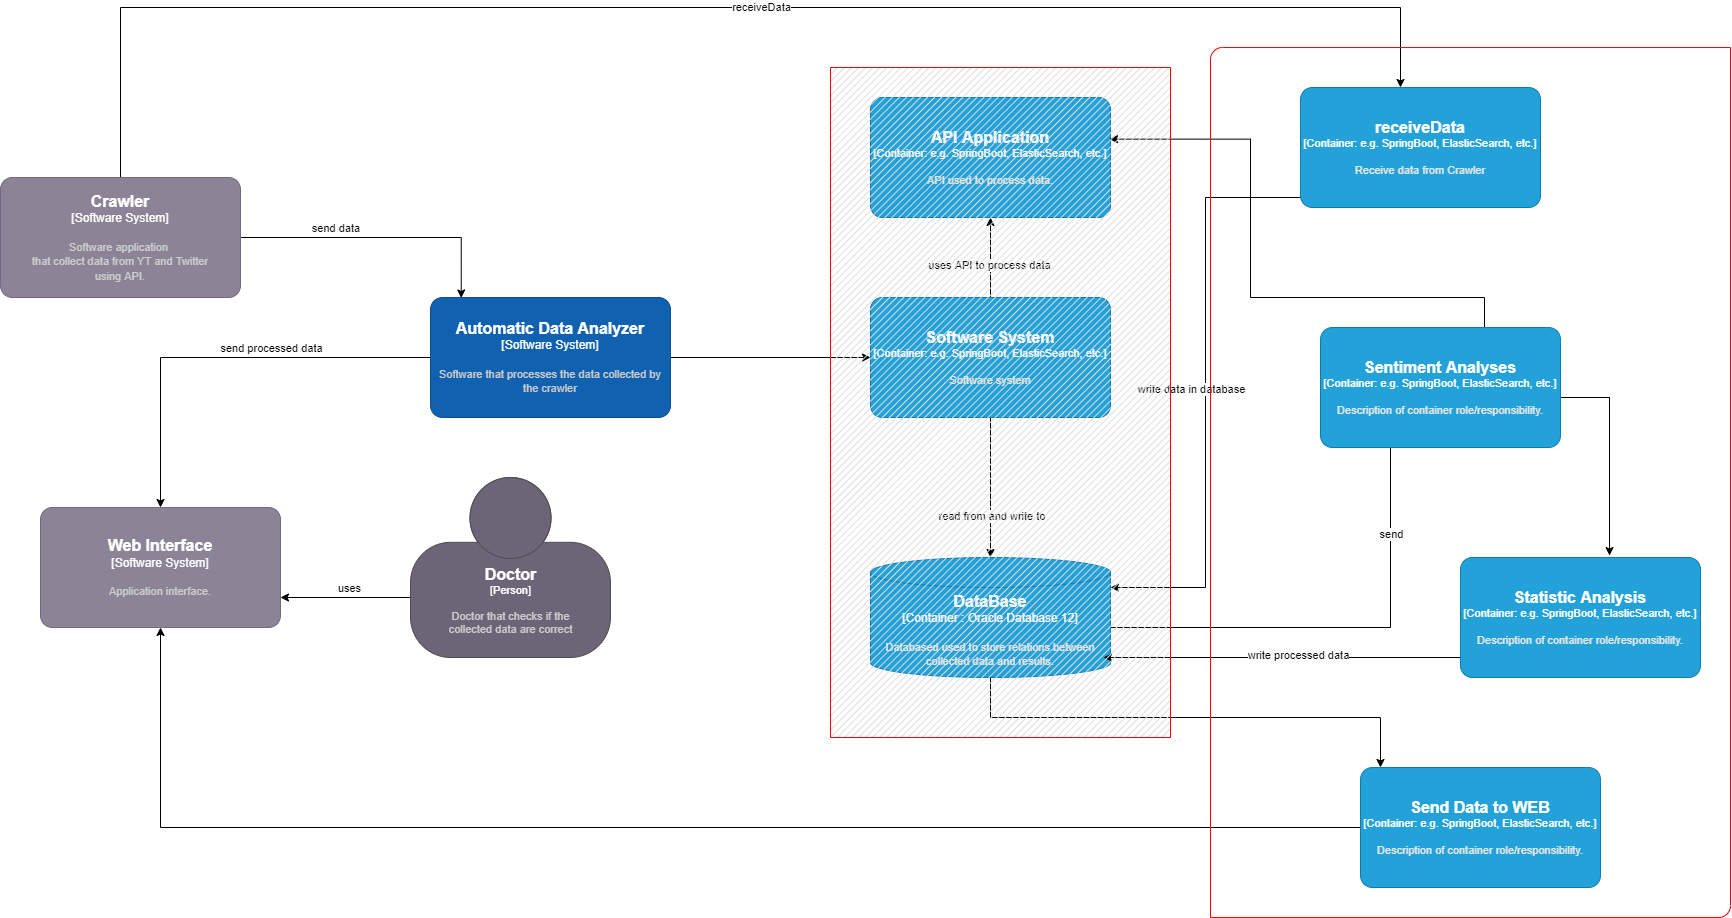

The diagram above was exported from draw.io. Its source (the exported page's mxGraphModel, read from the mxfile embedded in the PNG):
<mxGraphModel dx="2078" dy="2112" grid="0" gridSize="10" guides="1" tooltips="1" connect="1" arrows="1" fold="1" page="1" pageScale="1" pageWidth="827" pageHeight="1169" math="0" shadow="0">
  <root>
    <mxCell id="0" />
    <mxCell id="1" parent="0" />
    <mxCell id="y1i8E93ZeQbKyxepL5tv-8" style="edgeStyle=orthogonalEdgeStyle;rounded=0;orthogonalLoop=1;jettySize=auto;html=1;entryX=0.128;entryY=0.004;entryDx=0;entryDy=0;entryPerimeter=0;" parent="1" source="y1i8E93ZeQbKyxepL5tv-18" target="y1i8E93ZeQbKyxepL5tv-5" edge="1">
      <mxGeometry relative="1" as="geometry">
        <Array as="points">
          <mxPoint x="511" y="-660" />
        </Array>
      </mxGeometry>
    </mxCell>
    <mxCell id="y1i8E93ZeQbKyxepL5tv-9" value="send data&amp;nbsp;" style="edgeLabel;html=1;align=center;verticalAlign=middle;resizable=0;points=[];" parent="y1i8E93ZeQbKyxepL5tv-8" vertex="1" connectable="0">
      <mxGeometry x="-0.2149" y="-2" relative="1" as="geometry">
        <mxPoint x="-14" y="-12" as="offset" />
      </mxGeometry>
    </mxCell>
    <mxCell id="y1i8E93ZeQbKyxepL5tv-10" style="edgeStyle=orthogonalEdgeStyle;rounded=0;orthogonalLoop=1;jettySize=auto;html=1;" parent="1" source="y1i8E93ZeQbKyxepL5tv-5" target="y1i8E93ZeQbKyxepL5tv-17" edge="1">
      <mxGeometry relative="1" as="geometry" />
    </mxCell>
    <mxCell id="y1i8E93ZeQbKyxepL5tv-11" value="send processed data" style="edgeLabel;html=1;align=center;verticalAlign=middle;resizable=0;points=[];" parent="y1i8E93ZeQbKyxepL5tv-10" vertex="1" connectable="0">
      <mxGeometry x="-0.1056" relative="1" as="geometry">
        <mxPoint x="28" y="-10" as="offset" />
      </mxGeometry>
    </mxCell>
    <mxCell id="a5ZgwEbCqqFxQP70tngt-4" style="edgeStyle=orthogonalEdgeStyle;rounded=0;orthogonalLoop=1;jettySize=auto;html=1;" parent="1" source="y1i8E93ZeQbKyxepL5tv-5" target="a5ZgwEbCqqFxQP70tngt-2" edge="1">
      <mxGeometry relative="1" as="geometry" />
    </mxCell>
    <object placeholders="1" c4Name="Automatic Data Analyzer" c4Type="Software System" c4Description="Software that processes the data collected by the crawler" label="&lt;font style=&quot;font-size: 16px&quot;&gt;&lt;b&gt;%c4Name%&lt;/b&gt;&lt;/font&gt;&lt;div&gt;[%c4Type%]&lt;/div&gt;&lt;br&gt;&lt;div&gt;&lt;font style=&quot;font-size: 11px&quot;&gt;&lt;font color=&quot;#cccccc&quot;&gt;%c4Description%&lt;/font&gt;&lt;/div&gt;" id="y1i8E93ZeQbKyxepL5tv-5">
      <mxCell style="rounded=1;whiteSpace=wrap;html=1;labelBackgroundColor=none;fillColor=#1061B0;fontColor=#ffffff;align=center;arcSize=10;strokeColor=#0D5091;metaEdit=1;resizable=0;points=[[0.25,0,0],[0.5,0,0],[0.75,0,0],[1,0.25,0],[1,0.5,0],[1,0.75,0],[0.75,1,0],[0.5,1,0],[0.25,1,0],[0,0.75,0],[0,0.5,0],[0,0.25,0]];" parent="1" vertex="1">
        <mxGeometry x="480" y="-600" width="240" height="120" as="geometry" />
      </mxCell>
    </object>
    <mxCell id="y1i8E93ZeQbKyxepL5tv-15" style="edgeStyle=orthogonalEdgeStyle;rounded=0;orthogonalLoop=1;jettySize=auto;html=1;entryX=1;entryY=0.75;entryDx=0;entryDy=0;entryPerimeter=0;" parent="1" source="y1i8E93ZeQbKyxepL5tv-19" target="y1i8E93ZeQbKyxepL5tv-17" edge="1">
      <mxGeometry relative="1" as="geometry">
        <Array as="points">
          <mxPoint x="480" y="-300" />
          <mxPoint x="480" y="-300" />
        </Array>
      </mxGeometry>
    </mxCell>
    <mxCell id="y1i8E93ZeQbKyxepL5tv-16" value="uses&lt;br&gt;" style="edgeLabel;html=1;align=center;verticalAlign=middle;resizable=0;points=[];" parent="y1i8E93ZeQbKyxepL5tv-15" vertex="1" connectable="0">
      <mxGeometry x="-0.2396" y="1" relative="1" as="geometry">
        <mxPoint x="-12" y="-11" as="offset" />
      </mxGeometry>
    </mxCell>
    <object placeholders="1" c4Name="Web Interface" c4Type="Software System" c4Description="Application interface." label="&lt;font style=&quot;font-size: 16px&quot;&gt;&lt;b&gt;%c4Name%&lt;/b&gt;&lt;/font&gt;&lt;div&gt;[%c4Type%]&lt;/div&gt;&lt;br&gt;&lt;div&gt;&lt;font style=&quot;font-size: 11px&quot;&gt;&lt;font color=&quot;#cccccc&quot;&gt;%c4Description%&lt;/font&gt;&lt;/div&gt;" id="y1i8E93ZeQbKyxepL5tv-17">
      <mxCell style="rounded=1;whiteSpace=wrap;html=1;labelBackgroundColor=none;fillColor=#8C8496;fontColor=#ffffff;align=center;arcSize=10;strokeColor=#736782;metaEdit=1;resizable=0;points=[[0.25,0,0],[0.5,0,0],[0.75,0,0],[1,0.25,0],[1,0.5,0],[1,0.75,0],[0.75,1,0],[0.5,1,0],[0.25,1,0],[0,0.75,0],[0,0.5,0],[0,0.25,0]];" parent="1" vertex="1">
        <mxGeometry x="90" y="-390" width="240" height="120" as="geometry" />
      </mxCell>
    </object>
    <mxCell id="a5ZgwEbCqqFxQP70tngt-13" style="edgeStyle=orthogonalEdgeStyle;rounded=0;orthogonalLoop=1;jettySize=auto;html=1;" parent="1" source="y1i8E93ZeQbKyxepL5tv-18" target="a5ZgwEbCqqFxQP70tngt-9" edge="1">
      <mxGeometry relative="1" as="geometry">
        <mxPoint x="1330" y="-910" as="targetPoint" />
        <Array as="points">
          <mxPoint x="170" y="-890" />
          <mxPoint x="1450" y="-890" />
        </Array>
      </mxGeometry>
    </mxCell>
    <mxCell id="a5ZgwEbCqqFxQP70tngt-15" value="receiveData" style="edgeLabel;html=1;align=center;verticalAlign=middle;resizable=0;points=[];" parent="a5ZgwEbCqqFxQP70tngt-13" vertex="1" connectable="0">
      <mxGeometry x="0.1322" y="1" relative="1" as="geometry">
        <mxPoint x="-56" as="offset" />
      </mxGeometry>
    </mxCell>
    <object placeholders="1" c4Name="Crawler" c4Type="Software System" c4Description="Software application &#10;that collect data from YT and Twitter&#10; using API." label="&lt;font style=&quot;font-size: 16px&quot;&gt;&lt;b&gt;%c4Name%&lt;/b&gt;&lt;/font&gt;&lt;div&gt;[%c4Type%]&lt;/div&gt;&lt;br&gt;&lt;div&gt;&lt;font style=&quot;font-size: 11px&quot;&gt;&lt;font color=&quot;#cccccc&quot;&gt;%c4Description%&lt;/font&gt;&lt;/div&gt;" id="y1i8E93ZeQbKyxepL5tv-18">
      <mxCell style="rounded=1;whiteSpace=wrap;html=1;labelBackgroundColor=none;fillColor=#8C8496;fontColor=#ffffff;align=center;arcSize=10;strokeColor=#736782;metaEdit=1;resizable=0;points=[[0.25,0,0],[0.5,0,0],[0.75,0,0],[1,0.25,0],[1,0.5,0],[1,0.75,0],[0.75,1,0],[0.5,1,0],[0.25,1,0],[0,0.75,0],[0,0.5,0],[0,0.25,0]];" parent="1" vertex="1">
        <mxGeometry x="50" y="-720" width="240" height="120" as="geometry" />
      </mxCell>
    </object>
    <object placeholders="1" c4Name="Doctor" c4Type="Person" c4Description="Doctor that checks if the&#10; collected data are correct&#10;" label="&lt;font style=&quot;font-size: 16px&quot;&gt;&lt;b&gt;%c4Name%&lt;/b&gt;&lt;/font&gt;&lt;div&gt;[%c4Type%]&lt;/div&gt;&lt;br&gt;&lt;div&gt;&lt;font style=&quot;font-size: 11px&quot;&gt;&lt;font color=&quot;#cccccc&quot;&gt;%c4Description%&lt;/font&gt;&lt;/div&gt;" id="y1i8E93ZeQbKyxepL5tv-19">
      <mxCell style="html=1;fontSize=11;dashed=0;whitespace=wrap;fillColor=#6C6477;strokeColor=#4D4D4D;fontColor=#ffffff;shape=mxgraph.c4.person2;align=center;metaEdit=1;points=[[0.5,0,0],[1,0.5,0],[1,0.75,0],[0.75,1,0],[0.5,1,0],[0.25,1,0],[0,0.75,0],[0,0.5,0]];resizable=0;" parent="1" vertex="1">
        <mxGeometry x="460" y="-420" width="200" height="180" as="geometry" />
      </mxCell>
    </object>
    <mxCell id="a5ZgwEbCqqFxQP70tngt-20" style="edgeStyle=orthogonalEdgeStyle;rounded=0;orthogonalLoop=1;jettySize=auto;html=1;entryX=0;entryY=0.75;entryDx=0;entryDy=0;entryPerimeter=0;" parent="1" source="a5ZgwEbCqqFxQP70tngt-1" target="a5ZgwEbCqqFxQP70tngt-10" edge="1">
      <mxGeometry relative="1" as="geometry">
        <Array as="points">
          <mxPoint x="1440" y="-270" />
          <mxPoint x="1440" y="-480" />
        </Array>
      </mxGeometry>
    </mxCell>
    <mxCell id="a5ZgwEbCqqFxQP70tngt-21" value="send" style="edgeLabel;html=1;align=center;verticalAlign=middle;resizable=0;points=[];" parent="a5ZgwEbCqqFxQP70tngt-20" vertex="1" connectable="0">
      <mxGeometry x="0.2919" y="2" relative="1" as="geometry">
        <mxPoint x="2" y="-12" as="offset" />
      </mxGeometry>
    </mxCell>
    <mxCell id="a5ZgwEbCqqFxQP70tngt-26" style="edgeStyle=orthogonalEdgeStyle;rounded=0;orthogonalLoop=1;jettySize=auto;html=1;" parent="1" source="a5ZgwEbCqqFxQP70tngt-1" target="a5ZgwEbCqqFxQP70tngt-11" edge="1">
      <mxGeometry relative="1" as="geometry">
        <Array as="points">
          <mxPoint x="1040" y="-180" />
          <mxPoint x="1430" y="-180" />
        </Array>
      </mxGeometry>
    </mxCell>
    <object placeholders="1" c4Type="DataBase" c4Container="Container " c4Technology="Oracle Database 12" c4Description="Databased used to store relations between collected data and results." label="&lt;font style=&quot;font-size: 16px&quot;&gt;&lt;b&gt;%c4Type%&lt;/font&gt;&lt;div&gt;[%c4Container%:&amp;nbsp;%c4Technology%]&lt;/div&gt;&lt;br&gt;&lt;div&gt;&lt;font style=&quot;font-size: 11px&quot;&gt;&lt;font color=&quot;#E6E6E6&quot;&gt;%c4Description%&lt;/font&gt;&lt;/div&gt;" id="a5ZgwEbCqqFxQP70tngt-1">
      <mxCell style="shape=cylinder3;size=15;whiteSpace=wrap;html=1;boundedLbl=1;rounded=0;labelBackgroundColor=none;fillColor=#23A2D9;fontSize=12;fontColor=#ffffff;align=center;strokeColor=#0E7DAD;metaEdit=1;points=[[0.5,0,0],[1,0.25,0],[1,0.5,0],[1,0.75,0],[0.5,1,0],[0,0.75,0],[0,0.5,0],[0,0.25,0]];resizable=0;" parent="1" vertex="1">
        <mxGeometry x="920" y="-340" width="240" height="120" as="geometry" />
      </mxCell>
    </object>
    <mxCell id="a5ZgwEbCqqFxQP70tngt-5" style="edgeStyle=orthogonalEdgeStyle;rounded=0;orthogonalLoop=1;jettySize=auto;html=1;" parent="1" source="a5ZgwEbCqqFxQP70tngt-2" target="a5ZgwEbCqqFxQP70tngt-1" edge="1">
      <mxGeometry relative="1" as="geometry" />
    </mxCell>
    <mxCell id="a5ZgwEbCqqFxQP70tngt-6" value="read from and write to&amp;nbsp;" style="edgeLabel;html=1;align=center;verticalAlign=middle;resizable=0;points=[];" parent="a5ZgwEbCqqFxQP70tngt-5" vertex="1" connectable="0">
      <mxGeometry x="0.2889" y="1" relative="1" as="geometry">
        <mxPoint x="1" y="8" as="offset" />
      </mxGeometry>
    </mxCell>
    <mxCell id="a5ZgwEbCqqFxQP70tngt-7" style="edgeStyle=orthogonalEdgeStyle;rounded=0;orthogonalLoop=1;jettySize=auto;html=1;" parent="1" source="a5ZgwEbCqqFxQP70tngt-2" target="a5ZgwEbCqqFxQP70tngt-3" edge="1">
      <mxGeometry relative="1" as="geometry" />
    </mxCell>
    <mxCell id="a5ZgwEbCqqFxQP70tngt-8" value="uses API to process data" style="edgeLabel;html=1;align=center;verticalAlign=middle;resizable=0;points=[];" parent="a5ZgwEbCqqFxQP70tngt-7" vertex="1" connectable="0">
      <mxGeometry x="-0.2" y="2" relative="1" as="geometry">
        <mxPoint as="offset" />
      </mxGeometry>
    </mxCell>
    <object placeholders="1" c4Name="Software System" c4Type="Container" c4Technology="e.g. SpringBoot, ElasticSearch, etc." c4Description="Software system" label="&lt;font style=&quot;font-size: 16px&quot;&gt;&lt;b&gt;%c4Name%&lt;/b&gt;&lt;/font&gt;&lt;div&gt;[%c4Type%: %c4Technology%]&lt;/div&gt;&lt;br&gt;&lt;div&gt;&lt;font style=&quot;font-size: 11px&quot;&gt;&lt;font color=&quot;#E6E6E6&quot;&gt;%c4Description%&lt;/font&gt;&lt;/div&gt;" id="a5ZgwEbCqqFxQP70tngt-2">
      <mxCell style="rounded=1;whiteSpace=wrap;html=1;fontSize=11;labelBackgroundColor=none;fillColor=#23A2D9;fontColor=#ffffff;align=center;arcSize=10;strokeColor=#0E7DAD;metaEdit=1;resizable=0;points=[[0.25,0,0],[0.5,0,0],[0.75,0,0],[1,0.25,0],[1,0.5,0],[1,0.75,0],[0.75,1,0],[0.5,1,0],[0.25,1,0],[0,0.75,0],[0,0.5,0],[0,0.25,0]];" parent="1" vertex="1">
        <mxGeometry x="920" y="-600" width="240" height="120" as="geometry" />
      </mxCell>
    </object>
    <object placeholders="1" c4Name="API Application" c4Type="Container" c4Technology="e.g. SpringBoot, ElasticSearch, etc." c4Description="API used to process data." label="&lt;font style=&quot;font-size: 16px&quot;&gt;&lt;b&gt;%c4Name%&lt;/b&gt;&lt;/font&gt;&lt;div&gt;[%c4Type%: %c4Technology%]&lt;/div&gt;&lt;br&gt;&lt;div&gt;&lt;font style=&quot;font-size: 11px&quot;&gt;&lt;font color=&quot;#E6E6E6&quot;&gt;%c4Description%&lt;/font&gt;&lt;/div&gt;" id="a5ZgwEbCqqFxQP70tngt-3">
      <mxCell style="rounded=1;whiteSpace=wrap;html=1;fontSize=11;labelBackgroundColor=none;fillColor=#23A2D9;fontColor=#ffffff;align=center;arcSize=10;strokeColor=#0E7DAD;metaEdit=1;resizable=0;points=[[0.25,0,0],[0.5,0,0],[0.75,0,0],[1,0.25,0],[1,0.5,0],[1,0.75,0],[0.75,1,0],[0.5,1,0],[0.25,1,0],[0,0.75,0],[0,0.5,0],[0,0.25,0]];" parent="1" vertex="1">
        <mxGeometry x="920" y="-800" width="240" height="120" as="geometry" />
      </mxCell>
    </object>
    <mxCell id="a5ZgwEbCqqFxQP70tngt-17" style="edgeStyle=orthogonalEdgeStyle;rounded=0;orthogonalLoop=1;jettySize=auto;html=1;" parent="1" source="a5ZgwEbCqqFxQP70tngt-9" edge="1">
      <mxGeometry relative="1" as="geometry">
        <mxPoint x="1160" y="-310" as="targetPoint" />
        <Array as="points">
          <mxPoint x="1255" y="-700" />
          <mxPoint x="1255" y="-310" />
          <mxPoint x="1160" y="-310" />
        </Array>
      </mxGeometry>
    </mxCell>
    <mxCell id="a5ZgwEbCqqFxQP70tngt-18" value="write data in database" style="edgeLabel;html=1;align=center;verticalAlign=middle;resizable=0;points=[];" parent="a5ZgwEbCqqFxQP70tngt-17" vertex="1" connectable="0">
      <mxGeometry x="-0.1216" y="-2" relative="1" as="geometry">
        <mxPoint x="-13" y="31" as="offset" />
      </mxGeometry>
    </mxCell>
    <object placeholders="1" c4Name="receiveData " c4Type="Container" c4Technology="e.g. SpringBoot, ElasticSearch, etc." c4Description="Receive data from Crawler" label="&lt;font style=&quot;font-size: 16px&quot;&gt;&lt;b&gt;%c4Name%&lt;/b&gt;&lt;/font&gt;&lt;div&gt;[%c4Type%: %c4Technology%]&lt;/div&gt;&lt;br&gt;&lt;div&gt;&lt;font style=&quot;font-size: 11px&quot;&gt;&lt;font color=&quot;#E6E6E6&quot;&gt;%c4Description%&lt;/font&gt;&lt;/div&gt;" id="a5ZgwEbCqqFxQP70tngt-9">
      <mxCell style="rounded=1;whiteSpace=wrap;html=1;fontSize=11;labelBackgroundColor=none;fillColor=#23A2D9;fontColor=#ffffff;align=center;arcSize=10;strokeColor=#0E7DAD;metaEdit=1;resizable=0;points=[[0.25,0,0],[0.5,0,0],[0.75,0,0],[1,0.25,0],[1,0.5,0],[1,0.75,0],[0.75,1,0],[0.5,1,0],[0.25,1,0],[0,0.75,0],[0,0.5,0],[0,0.25,0]];" parent="1" vertex="1">
        <mxGeometry x="1350" y="-810" width="240" height="120" as="geometry" />
      </mxCell>
    </object>
    <mxCell id="a5ZgwEbCqqFxQP70tngt-22" style="edgeStyle=orthogonalEdgeStyle;rounded=0;orthogonalLoop=1;jettySize=auto;html=1;entryX=0.996;entryY=0.347;entryDx=0;entryDy=0;entryPerimeter=0;" parent="1" source="a5ZgwEbCqqFxQP70tngt-10" target="a5ZgwEbCqqFxQP70tngt-3" edge="1">
      <mxGeometry relative="1" as="geometry">
        <Array as="points">
          <mxPoint x="1534" y="-600" />
          <mxPoint x="1300" y="-600" />
          <mxPoint x="1300" y="-758" />
        </Array>
      </mxGeometry>
    </mxCell>
    <mxCell id="a5ZgwEbCqqFxQP70tngt-23" style="edgeStyle=orthogonalEdgeStyle;rounded=0;orthogonalLoop=1;jettySize=auto;html=1;entryX=0.621;entryY=-0.016;entryDx=0;entryDy=0;entryPerimeter=0;" parent="1" source="a5ZgwEbCqqFxQP70tngt-10" target="a5ZgwEbCqqFxQP70tngt-12" edge="1">
      <mxGeometry relative="1" as="geometry">
        <Array as="points">
          <mxPoint x="1659" y="-500" />
        </Array>
      </mxGeometry>
    </mxCell>
    <object placeholders="1" c4Name="Sentiment Analyses" c4Type="Container" c4Technology="e.g. SpringBoot, ElasticSearch, etc." c4Description="Description of container role/responsibility." label="&lt;font style=&quot;font-size: 16px&quot;&gt;&lt;b&gt;%c4Name%&lt;/b&gt;&lt;/font&gt;&lt;div&gt;[%c4Type%: %c4Technology%]&lt;/div&gt;&lt;br&gt;&lt;div&gt;&lt;font style=&quot;font-size: 11px&quot;&gt;&lt;font color=&quot;#E6E6E6&quot;&gt;%c4Description%&lt;/font&gt;&lt;/div&gt;" id="a5ZgwEbCqqFxQP70tngt-10">
      <mxCell style="rounded=1;whiteSpace=wrap;html=1;fontSize=11;labelBackgroundColor=none;fillColor=#23A2D9;fontColor=#ffffff;align=center;arcSize=10;strokeColor=#0E7DAD;metaEdit=1;resizable=0;points=[[0.25,0,0],[0.5,0,0],[0.75,0,0],[1,0.25,0],[1,0.5,0],[1,0.75,0],[0.75,1,0],[0.5,1,0],[0.25,1,0],[0,0.75,0],[0,0.5,0],[0,0.25,0]];" parent="1" vertex="1">
        <mxGeometry x="1370" y="-570" width="240" height="120" as="geometry" />
      </mxCell>
    </object>
    <mxCell id="a5ZgwEbCqqFxQP70tngt-27" style="edgeStyle=orthogonalEdgeStyle;rounded=0;orthogonalLoop=1;jettySize=auto;html=1;entryX=0.5;entryY=1;entryDx=0;entryDy=0;entryPerimeter=0;" parent="1" source="a5ZgwEbCqqFxQP70tngt-11" target="y1i8E93ZeQbKyxepL5tv-17" edge="1">
      <mxGeometry relative="1" as="geometry" />
    </mxCell>
    <object placeholders="1" c4Name="Send Data to WEB" c4Type="Container" c4Technology="e.g. SpringBoot, ElasticSearch, etc." c4Description="Description of container role/responsibility." label="&lt;font style=&quot;font-size: 16px&quot;&gt;&lt;b&gt;%c4Name%&lt;/b&gt;&lt;/font&gt;&lt;div&gt;[%c4Type%: %c4Technology%]&lt;/div&gt;&lt;br&gt;&lt;div&gt;&lt;font style=&quot;font-size: 11px&quot;&gt;&lt;font color=&quot;#E6E6E6&quot;&gt;%c4Description%&lt;/font&gt;&lt;/div&gt;" id="a5ZgwEbCqqFxQP70tngt-11">
      <mxCell style="rounded=1;whiteSpace=wrap;html=1;fontSize=11;labelBackgroundColor=none;fillColor=#23A2D9;fontColor=#ffffff;align=center;arcSize=10;strokeColor=#0E7DAD;metaEdit=1;resizable=0;points=[[0.25,0,0],[0.5,0,0],[0.75,0,0],[1,0.25,0],[1,0.5,0],[1,0.75,0],[0.75,1,0],[0.5,1,0],[0.25,1,0],[0,0.75,0],[0,0.5,0],[0,0.25,0]];" parent="1" vertex="1">
        <mxGeometry x="1410" y="-130" width="240" height="120" as="geometry" />
      </mxCell>
    </object>
    <mxCell id="a5ZgwEbCqqFxQP70tngt-24" style="edgeStyle=orthogonalEdgeStyle;rounded=0;orthogonalLoop=1;jettySize=auto;html=1;" parent="1" source="a5ZgwEbCqqFxQP70tngt-12" edge="1">
      <mxGeometry relative="1" as="geometry">
        <mxPoint x="1153" y="-240" as="targetPoint" />
        <Array as="points">
          <mxPoint x="1153" y="-240" />
        </Array>
      </mxGeometry>
    </mxCell>
    <mxCell id="a5ZgwEbCqqFxQP70tngt-25" value="write processed data" style="edgeLabel;html=1;align=center;verticalAlign=middle;resizable=0;points=[];" parent="a5ZgwEbCqqFxQP70tngt-24" vertex="1" connectable="0">
      <mxGeometry x="-0.0888" y="-3" relative="1" as="geometry">
        <mxPoint as="offset" />
      </mxGeometry>
    </mxCell>
    <object placeholders="1" c4Name="Statistic Analysis" c4Type="Container" c4Technology="e.g. SpringBoot, ElasticSearch, etc." c4Description="Description of container role/responsibility." label="&lt;font style=&quot;font-size: 16px&quot;&gt;&lt;b&gt;%c4Name%&lt;/b&gt;&lt;/font&gt;&lt;div&gt;[%c4Type%: %c4Technology%]&lt;/div&gt;&lt;br&gt;&lt;div&gt;&lt;font style=&quot;font-size: 11px&quot;&gt;&lt;font color=&quot;#E6E6E6&quot;&gt;%c4Description%&lt;/font&gt;&lt;/div&gt;" id="a5ZgwEbCqqFxQP70tngt-12">
      <mxCell style="rounded=1;whiteSpace=wrap;html=1;fontSize=11;labelBackgroundColor=none;fillColor=#23A2D9;fontColor=#ffffff;align=center;arcSize=10;strokeColor=#0E7DAD;metaEdit=1;resizable=0;points=[[0.25,0,0],[0.5,0,0],[0.75,0,0],[1,0.25,0],[1,0.5,0],[1,0.75,0],[0.75,1,0],[0.5,1,0],[0.25,1,0],[0,0.75,0],[0,0.5,0],[0,0.25,0]];" parent="1" vertex="1">
        <mxGeometry x="1510" y="-340" width="240" height="120" as="geometry" />
      </mxCell>
    </object>
    <mxCell id="a5ZgwEbCqqFxQP70tngt-29" value="" style="verticalLabelPosition=bottom;verticalAlign=top;html=1;shape=mxgraph.basic.patternFillRect;fillStyle=diag;step=5;fillStrokeWidth=0.2;fillStrokeColor=#dddddd;fillColor=none;strokeColor=#FF0000;" parent="1" vertex="1">
      <mxGeometry x="880" y="-830" width="340" height="670" as="geometry" />
    </mxCell>
    <mxCell id="a5ZgwEbCqqFxQP70tngt-30" value="" style="verticalLabelPosition=bottom;verticalAlign=top;html=1;shape=mxgraph.basic.diag_round_rect;dx=6;strokeColor=#FF0000;fillColor=none;" parent="1" vertex="1">
      <mxGeometry x="1260" y="-850" width="520" height="870" as="geometry" />
    </mxCell>
  </root>
</mxGraphModel>